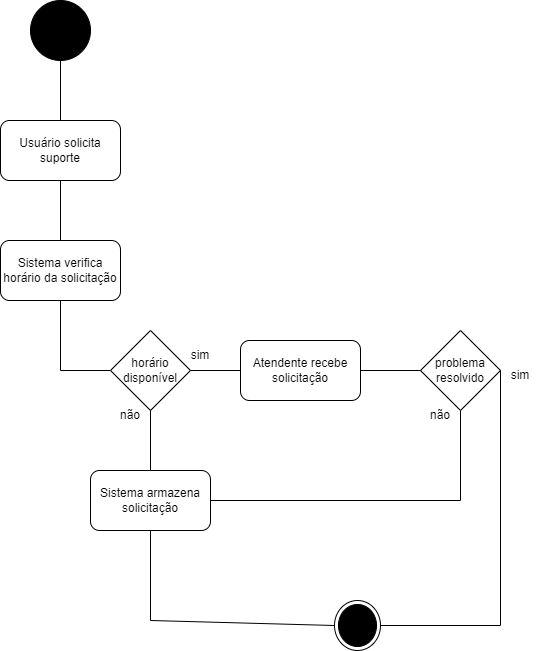

The diagram above was exported from draw.io. Its source (the exported page's mxGraphModel, read from the mxfile embedded in the PNG):
<mxGraphModel dx="880" dy="484" grid="1" gridSize="10" guides="1" tooltips="1" connect="1" arrows="1" fold="1" page="1" pageScale="1" pageWidth="827" pageHeight="1169" math="0" shadow="0">
  <root>
    <mxCell id="0" />
    <mxCell id="1" parent="0" />
    <mxCell id="ejfbE2aMLO2-KXUWaDjU-1" value="" style="ellipse;whiteSpace=wrap;html=1;aspect=fixed;fillColor=#000000;" parent="1" vertex="1">
      <mxGeometry x="70" y="20" width="60" height="60" as="geometry" />
    </mxCell>
    <mxCell id="ejfbE2aMLO2-KXUWaDjU-2" value="" style="endArrow=none;html=1;rounded=0;entryX=0.5;entryY=1;entryDx=0;entryDy=0;exitX=0.5;exitY=0;exitDx=0;exitDy=0;" parent="1" source="ejfbE2aMLO2-KXUWaDjU-3" target="ejfbE2aMLO2-KXUWaDjU-1" edge="1">
      <mxGeometry width="50" height="50" relative="1" as="geometry">
        <mxPoint x="100" y="150" as="sourcePoint" />
        <mxPoint x="110" y="90" as="targetPoint" />
      </mxGeometry>
    </mxCell>
    <mxCell id="ejfbE2aMLO2-KXUWaDjU-3" value="Usuário solicita suporte" style="rounded=1;whiteSpace=wrap;html=1;" parent="1" vertex="1">
      <mxGeometry x="40" y="140" width="120" height="60" as="geometry" />
    </mxCell>
    <mxCell id="ejfbE2aMLO2-KXUWaDjU-6" value="" style="endArrow=none;html=1;rounded=0;entryX=0.5;entryY=1;entryDx=0;entryDy=0;exitX=0.5;exitY=0;exitDx=0;exitDy=0;" parent="1" source="ejfbE2aMLO2-KXUWaDjU-7" target="ejfbE2aMLO2-KXUWaDjU-3" edge="1">
      <mxGeometry width="50" height="50" relative="1" as="geometry">
        <mxPoint x="100" y="270" as="sourcePoint" />
        <mxPoint x="440" y="220" as="targetPoint" />
      </mxGeometry>
    </mxCell>
    <mxCell id="ejfbE2aMLO2-KXUWaDjU-7" value="Sistema verifica horário da solicitação" style="rounded=1;whiteSpace=wrap;html=1;" parent="1" vertex="1">
      <mxGeometry x="40" y="260" width="120" height="60" as="geometry" />
    </mxCell>
    <mxCell id="ejfbE2aMLO2-KXUWaDjU-8" value="" style="endArrow=none;html=1;rounded=0;exitX=0.5;exitY=1;exitDx=0;exitDy=0;entryX=0;entryY=0.5;entryDx=0;entryDy=0;" parent="1" source="ejfbE2aMLO2-KXUWaDjU-7" target="ejfbE2aMLO2-KXUWaDjU-9" edge="1">
      <mxGeometry width="50" height="50" relative="1" as="geometry">
        <mxPoint x="390" y="260" as="sourcePoint" />
        <mxPoint x="160" y="390" as="targetPoint" />
        <Array as="points">
          <mxPoint x="100" y="390" />
        </Array>
      </mxGeometry>
    </mxCell>
    <mxCell id="ejfbE2aMLO2-KXUWaDjU-9" value="&lt;font style=&quot;vertical-align: inherit;&quot;&gt;&lt;font style=&quot;vertical-align: inherit;&quot;&gt;horário disponível&lt;/font&gt;&lt;/font&gt;" style="rhombus;whiteSpace=wrap;html=1;" parent="1" vertex="1">
      <mxGeometry x="150" y="350" width="80" height="80" as="geometry" />
    </mxCell>
    <mxCell id="ejfbE2aMLO2-KXUWaDjU-10" value="sim" style="text;html=1;strokeColor=none;fillColor=none;align=center;verticalAlign=middle;whiteSpace=wrap;rounded=0;" parent="1" vertex="1">
      <mxGeometry x="210" y="360" width="60" height="30" as="geometry" />
    </mxCell>
    <mxCell id="ejfbE2aMLO2-KXUWaDjU-11" value="" style="endArrow=none;html=1;rounded=0;exitX=1;exitY=0.5;exitDx=0;exitDy=0;" parent="1" source="ejfbE2aMLO2-KXUWaDjU-9" target="ejfbE2aMLO2-KXUWaDjU-12" edge="1">
      <mxGeometry width="50" height="50" relative="1" as="geometry">
        <mxPoint x="390" y="360" as="sourcePoint" />
        <mxPoint x="320" y="390" as="targetPoint" />
      </mxGeometry>
    </mxCell>
    <mxCell id="ejfbE2aMLO2-KXUWaDjU-12" value="Atendente recebe solicitação" style="rounded=1;whiteSpace=wrap;html=1;" parent="1" vertex="1">
      <mxGeometry x="280" y="360" width="120" height="60" as="geometry" />
    </mxCell>
    <mxCell id="ejfbE2aMLO2-KXUWaDjU-13" value="" style="endArrow=none;html=1;rounded=0;exitX=0.5;exitY=1;exitDx=0;exitDy=0;entryX=0.5;entryY=0;entryDx=0;entryDy=0;" parent="1" source="ejfbE2aMLO2-KXUWaDjU-9" target="ejfbE2aMLO2-KXUWaDjU-15" edge="1">
      <mxGeometry width="50" height="50" relative="1" as="geometry">
        <mxPoint x="390" y="360" as="sourcePoint" />
        <mxPoint x="190" y="470" as="targetPoint" />
      </mxGeometry>
    </mxCell>
    <mxCell id="ejfbE2aMLO2-KXUWaDjU-14" value="não" style="text;html=1;strokeColor=none;fillColor=none;align=center;verticalAlign=middle;whiteSpace=wrap;rounded=0;" parent="1" vertex="1">
      <mxGeometry x="140" y="420" width="60" height="30" as="geometry" />
    </mxCell>
    <mxCell id="ejfbE2aMLO2-KXUWaDjU-15" value="Sistema armazena solicitação" style="rounded=1;whiteSpace=wrap;html=1;" parent="1" vertex="1">
      <mxGeometry x="130" y="490" width="120" height="60" as="geometry" />
    </mxCell>
    <mxCell id="ejfbE2aMLO2-KXUWaDjU-16" value="" style="endArrow=none;html=1;rounded=0;exitX=0.5;exitY=1;exitDx=0;exitDy=0;entryX=0;entryY=0.5;entryDx=0;entryDy=0;" parent="1" source="ejfbE2aMLO2-KXUWaDjU-15" target="ejfbE2aMLO2-KXUWaDjU-17" edge="1">
      <mxGeometry width="50" height="50" relative="1" as="geometry">
        <mxPoint x="390" y="550" as="sourcePoint" />
        <mxPoint x="360" y="640" as="targetPoint" />
        <Array as="points">
          <mxPoint x="190" y="640" />
        </Array>
      </mxGeometry>
    </mxCell>
    <mxCell id="ejfbE2aMLO2-KXUWaDjU-17" value="" style="ellipse;html=1;shape=endState;fillColor=#000000;strokeColor=#000000;" parent="1" vertex="1">
      <mxGeometry x="374" y="620" width="46" height="50" as="geometry" />
    </mxCell>
    <mxCell id="ejfbE2aMLO2-KXUWaDjU-20" value="problema resolvido" style="rhombus;whiteSpace=wrap;html=1;" parent="1" vertex="1">
      <mxGeometry x="460" y="350" width="80" height="80" as="geometry" />
    </mxCell>
    <mxCell id="ejfbE2aMLO2-KXUWaDjU-21" value="" style="endArrow=none;html=1;rounded=0;entryX=0;entryY=0.5;entryDx=0;entryDy=0;exitX=1;exitY=0.5;exitDx=0;exitDy=0;" parent="1" source="ejfbE2aMLO2-KXUWaDjU-12" target="ejfbE2aMLO2-KXUWaDjU-20" edge="1">
      <mxGeometry width="50" height="50" relative="1" as="geometry">
        <mxPoint x="390" y="450" as="sourcePoint" />
        <mxPoint x="440" y="400" as="targetPoint" />
      </mxGeometry>
    </mxCell>
    <mxCell id="ejfbE2aMLO2-KXUWaDjU-22" value="" style="endArrow=none;html=1;rounded=0;entryX=1;entryY=0.5;entryDx=0;entryDy=0;exitX=1;exitY=0.5;exitDx=0;exitDy=0;" parent="1" source="ejfbE2aMLO2-KXUWaDjU-17" target="ejfbE2aMLO2-KXUWaDjU-20" edge="1">
      <mxGeometry width="50" height="50" relative="1" as="geometry">
        <mxPoint x="620" y="390" as="sourcePoint" />
        <mxPoint x="440" y="390" as="targetPoint" />
        <Array as="points">
          <mxPoint x="540" y="645" />
        </Array>
      </mxGeometry>
    </mxCell>
    <mxCell id="ejfbE2aMLO2-KXUWaDjU-23" value="sim" style="text;html=1;strokeColor=none;fillColor=none;align=center;verticalAlign=middle;whiteSpace=wrap;rounded=0;" parent="1" vertex="1">
      <mxGeometry x="530" y="380" width="60" height="30" as="geometry" />
    </mxCell>
    <mxCell id="ejfbE2aMLO2-KXUWaDjU-24" value="não" style="text;html=1;strokeColor=none;fillColor=none;align=center;verticalAlign=middle;whiteSpace=wrap;rounded=0;" parent="1" vertex="1">
      <mxGeometry x="450" y="420" width="60" height="30" as="geometry" />
    </mxCell>
    <mxCell id="ejfbE2aMLO2-KXUWaDjU-25" value="" style="endArrow=none;html=1;rounded=0;exitX=1;exitY=0.5;exitDx=0;exitDy=0;" parent="1" source="ejfbE2aMLO2-KXUWaDjU-15" edge="1">
      <mxGeometry width="50" height="50" relative="1" as="geometry">
        <mxPoint x="420" y="610" as="sourcePoint" />
        <mxPoint x="500" y="430" as="targetPoint" />
        <Array as="points">
          <mxPoint x="500" y="520" />
        </Array>
      </mxGeometry>
    </mxCell>
  </root>
</mxGraphModel>